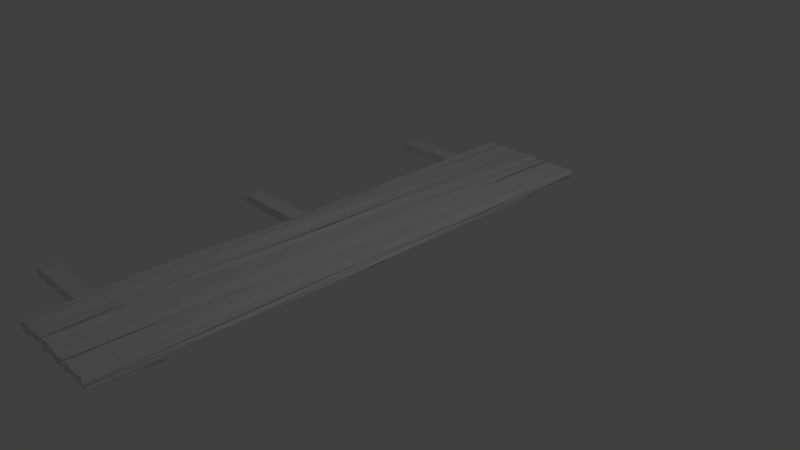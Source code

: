 # Source: ledge_1.blend  (saved by Blender 2.78.0; exported with 4.5.12 LTS)
import bpy
from mathutils import Matrix  # noqa: F401  (used for matrix-valued properties, if any)

bpy.ops.wm.read_factory_settings(use_empty=True)
scene = bpy.context.scene
scene.name = 'Scene'

# ---- collections
col_collection_1 = bpy.data.collections.new('Collection 1'); scene.collection.children.link(col_collection_1)
col_collection_2 = bpy.data.collections.new('Collection 2'); scene.collection.children.link(col_collection_2)

# ---- materials (node trees are filled in below, after node groups)
mat_material = bpy.data.materials.new('Material')
mat_material.alpha_threshold = 0.0
mat_material.use_transparent_shadow = False
mat_material.roughness = 0.5
mat_material.line_color = (0.0, 0.0, 0.0, 1.0)

# ---- material node trees

# ---- world
world_world = bpy.data.worlds.new('World'); scene.world = world_world
world_world.color = (0.05088, 0.05088, 0.05088)
world_world.use_sun_shadow = False
world_world.sun_shadow_jitter_overblur = 0.0
world_world.cycles.sampling_method = 'MANUAL'

# ---- cameras
cam_camera = bpy.data.cameras.new('Camera')
cam_camera.clip_end = 100.0
cam_camera.lens = 35.0
cam_camera.sensor_width = 32.0
cam_camera.sensor_height = 18.0
cam_camera.ortho_scale = 7.314
cam_camera.dof.focus_distance = 0.0
cam_camera.dof.aperture_fstop = 128.0

# ---- lights
light_lamp = bpy.data.lights.new('Lamp', 'POINT')
light_lamp.transmission_factor = 0.0
light_lamp.cutoff_distance = 30.0
light_lamp.energy = 100.0
light_lamp.shadow_buffer_clip_start = 1.001
light_lamp.shadow_soft_size = 0.1
light_lamp.shadow_maximum_resolution = 0.006
light_lamp.use_absolute_resolution = True

# ---- meshes
me_cube = bpy.data.meshes.new('Cube')
me_cube.from_pydata([(-0.2425, -3.935, 0.1138), (0.2582, -3.981, 0.1163), (-0.2252, 3.915, 0.1005), (0.2262, 3.968, 0.1055), (0.2233, 3.959, -0.01756), (-0.2736, 3.926, 0.0268), (0.2296, -3.933, -0.02984), (-0.2529, -3.935, 0.0004973), (-0.7823, -3.947, 0.1357), (-0.2931, -3.932, 0.1059), (-0.7786, 3.894, 0.1036), (-0.2894, 3.938, 0.1042), (-0.2933, 3.94, -0.0008844), (-0.7844, 3.933, 0.0004539), (-0.3, -3.921, -0.01017), (-0.7867, -3.963, -0.03023), (-1.346, -3.968, 0.08973), (-0.8332, -3.947, 0.1157), (-1.37, 3.948, 0.119), (-0.8712, 3.917, 0.1142), (-0.8366, 3.956, 0.006129), (-1.38, 3.95, -0.03417), (-0.8553, -3.934, 0.01469), (-1.337, -3.942, -0.01588), (0.281, 3.903, 0.06226), (-0.2511, 3.935, 0.06092), (-0.2473, -3.939, 0.05769), (0.2206, -3.952, 0.07876), (-0.2533, -0.002569, 0.1226), (0.01875, -3.949, 0.1041), (0.2484, -0.001193, 0.1103), (-0.01832, 3.916, 0.1052), (0.01788, 3.945, -0.03218), (0.2742, 0.02441, 0.01576), (-0.003033, -3.946, -0.01291), (-0.2431, 0.01524, 0.008374), (-0.2898, 3.934, 0.04956), (-0.8151, 3.934, 0.04471), (-0.7922, -3.957, 0.04238), (-0.2927, -3.939, 0.0548), (-0.7621, 0.02878, 0.1342), (-0.5409, -3.94, 0.1096), (-0.2773, -0.0191, 0.07472), (-0.5097, 3.962, 0.1158), (-0.5111, 3.919, 0.02047), (-0.2767, -0.003876, 0.0197), (-0.5658, -3.925, -0.001479), (-0.808, -0.01086, 0.02473), (-0.8507, 3.939, 0.0659), (-1.317, 3.936, 0.0688), (-1.331, -3.964, 0.06483), (-0.8567, -3.929, 0.08684), (-1.329, -0.02217, 0.08231), (-1.07, -3.942, 0.1047), (-0.8502, 0.04332, 0.1064), (-1.102, 3.908, 0.1386), (-1.098, 3.932, -0.0003066), (-0.8741, 0.008484, 0.003424), (-1.101, -3.938, -0.0005924), (-1.356, -0.0147, -0.024), (-1.1, 3.914, 0.03926), (-1.07, 0.0148, 0.1445), (-1.073, -3.939, 0.04846), (-0.835, 0.002129, 0.0228), (-1.066, -0.01539, 0.009782), (-1.369, 0.01681, 0.05007), (-0.539, 3.948, 0.05099), (-0.5255, 0.025, 0.1017), (-0.5338, -3.922, 0.06873), (-0.2701, 0.02788, 0.05311), (-0.522, 0.0191, -0.01631), (-0.7892, -0.02653, 0.02022), (0.01667, 3.948, 0.05694), (0.004501, -0.0177, 0.1143), (-0.01519, -3.944, 0.06845), (0.2458, 0.03629, 0.05397), (-0.02485, 0.001328, -0.0005195), (-0.2636, 0.01769, 0.09037), (0.228, 3.922, 0.0331), (-0.2444, 3.959, 0.09129), (-0.2407, -3.973, 0.01257), (0.2511, -3.94, 0.08576), (-0.2057, -1.95, 0.121), (0.1292, -3.936, 0.111), (0.2306, 1.954, 0.09475), (-0.1656, 3.918, 0.1163), (-0.123, 3.954, -0.01761), (0.2811, 1.932, 0.005714), (0.1298, -3.95, 0.006602), (-0.2303, -1.954, 0.004548), (-0.2987, 3.935, 0.03054), (-0.779, 3.981, 0.07609), (-0.7882, -3.931, 0.03081), (-0.3036, -3.938, 0.07485), (-0.7887, -1.956, 0.1081), (-0.417, -3.953, 0.114), (-0.2906, 1.935, 0.1044), (-0.6778, 3.924, 0.1045), (-0.6746, 3.926, 0.02131), (-0.2884, 1.978, -0.04562), (-0.4291, -3.963, 0.01712), (-0.7636, -1.99, 0.01968), (-0.8596, 3.933, 0.03037), (-1.321, 3.952, 0.07379), (-1.36, -3.938, 0.02389), (-0.8494, -3.916, 0.07159), (-1.358, -1.987, 0.1359), (-0.9768, -3.94, 0.111), (-0.8539, 1.97, 0.1009), (-1.24, 3.925, 0.09087), (-1.195, 3.931, -0.01243), (-0.8175, 1.985, 0.01042), (-0.9809, -3.938, 0.003359), (-1.363, -1.987, -0.0275), (0.2525, 3.921, 0.09039), (-0.2427, 3.908, 0.01107), (-0.2434, -3.936, 0.07918), (0.2424, -3.945, 0.02091), (-0.2761, 1.957, 0.1126), (-0.1219, -3.941, 0.1042), (0.2455, -1.963, 0.1106), (0.1183, 3.927, 0.09971), (0.1246, 3.938, -0.001819), (0.2461, -1.968, 0.001343), (-0.1032, -3.938, 0.03904), (-0.2402, 1.969, 0.01538), (-0.2873, 3.94, 0.09928), (-0.8013, 3.944, 0.0392), (-0.7622, -3.918, 0.08714), (-0.2958, -3.946, 0.02269), (-0.7499, 1.941, 0.1109), (-0.6851, -3.926, 0.1084), (-0.2779, -1.95, 0.08037), (-0.4471, 3.933, 0.0928), (-0.4189, 3.94, -0.002328), (-0.2887, -1.969, 0.001163), (-0.6593, -3.929, 0.001921), (-0.7857, 1.975, -0.0112), (-0.854, 3.94, 0.07906), (-1.382, 3.926, 0.02576), (-1.352, -3.926, 0.06137), (-0.839, -3.932, 0.02242), (-1.345, 1.972, 0.1066), (-1.221, -3.945, 0.1154), (-0.8964, -1.961, 0.1129), (-0.9714, 3.904, 0.1102), (-0.9987, 3.896, -0.003572), (-0.8504, -2.001, 0.03151), (-1.218, -3.958, -0.02958), (-1.36, 1.984, -0.001605), (-1.064, 3.952, 0.08971), (-1.103, 3.934, 0.02813), (-0.9736, 3.936, 0.05493), (-1.223, 3.938, 0.04695), (-1.091, 1.968, 0.1028), (-1.131, -1.989, 0.1268), (-1.221, 0.02833, 0.1282), (-0.9706, -0.009446, 0.1068), (-1.094, -3.933, 0.084), (-1.101, -3.939, 0.00566), (-1.203, -3.935, 0.06346), (-0.9791, -3.919, 0.05494), (-0.884, 0.03489, 0.06864), (-0.8706, -0.01718, -0.01239), (-0.8136, -1.976, 0.04337), (-0.849, 1.961, 0.0535), (-0.9751, 0.005856, 0.0003968), (-1.213, 0.02343, 0.01709), (-1.104, -1.958, 0.02131), (-1.107, 1.977, -0.01434), (-1.321, -0.002205, 0.1173), (-1.345, -0.001503, 0.02364), (-1.35, 1.995, 0.08425), (-1.352, -1.964, 0.05527), (-0.5596, 3.942, 0.07717), (-0.5598, 3.939, 0.05884), (-0.4199, 3.948, 0.07638), (-0.6782, 3.95, 0.06921), (-0.5597, 1.94, 0.09852), (-0.5275, -2.008, 0.1238), (-0.7084, 0.006161, 0.09306), (-0.3904, -0.009323, 0.1053), (-0.5429, -3.935, 0.08151), (-0.5739, -3.946, 0.01717), (-0.6611, -3.941, 0.05748), (-0.4138, -3.938, 0.06099), (-0.2798, 0.009677, 0.07012), (-0.2943, 0.0006179, 0.02705), (-0.2814, -1.997, 0.03826), (-0.2974, 1.969, 0.05625), (-0.4291, -0.01345, -0.01722), (-0.6623, -0.002884, -0.003077), (-0.5325, -1.98, -0.04739), (-0.545, 1.968, -0.004428), (-0.7942, -0.001253, 0.08694), (-0.8086, 0.008652, 0.01931), (-0.7967, 1.932, 0.08456), (-0.7739, -1.955, 0.09125), (-0.01654, 3.954, 0.07714), (-0.006137, 3.933, 0.01813), (0.09356, 3.935, 0.0541), (-0.1556, 3.955, 0.03747), (0.0037, 1.967, 0.1067), (0.004541, -1.992, 0.1278), (-0.09344, -0.01319, 0.09846), (0.129, -0.007962, 0.1142), (-0.008536, -3.925, 0.07622), (0.02625, -3.936, 0.03028), (-0.1245, -3.916, 0.05477), (0.1074, -3.953, 0.04167), (0.2411, -0.003529, 0.09449), (0.2578, 0.01156, 0.02695), (0.2585, -1.989, 0.03115), (0.2624, 1.991, 0.04994), (0.1174, -0.03513, -0.001296), (-0.1554, 0.005401, 0.02882), (0.01278, -1.948, -0.03799), (0.02422, 1.954, 0.01814), (-0.2575, 0.01208, 0.09746), (-0.2762, 0.002087, 0.008483), (-0.256, 1.976, 0.053), (-0.2441, -2.012, 0.04523), (-0.2259, -1.985, 0.02032), (-0.2243, 1.94, 0.008984), (-0.2268, 2.005, 0.1076), (-0.1277, 1.978, 0.0003494), (-0.163, -1.991, 0.0214), (0.13, -1.95, -0.003505), (0.2794, 1.971, 0.06392), (0.2511, -1.972, 0.02573), (0.2075, -1.947, 0.09607), (0.1647, -3.94, 0.01127), (-0.1226, -3.942, 0.02568), (-0.1254, -3.938, 0.08307), (0.1219, -1.965, 0.09918), (-0.159, -1.994, 0.1337), (-0.1516, 1.956, 0.1165), (-0.1373, 3.949, 0.03122), (0.1164, 3.946, -0.007826), (0.1523, 3.928, 0.08822), (-0.7768, -1.997, 0.05268), (-0.7777, 1.944, 0.01563), (-0.7914, 1.969, 0.08084), (-0.6744, 1.969, -0.001082), (-0.6754, -1.946, -0.001722), (-0.4233, -1.966, 0.004149), (-0.2872, 1.95, 0.04734), (-0.2955, -1.971, 0.03271), (-0.2892, -1.949, 0.08928), (-0.4154, -3.938, 0.02672), (-0.6844, -3.943, 0.03463), (-0.6635, -3.937, 0.08432), (-0.4113, -1.962, 0.1219), (-0.6596, -1.969, 0.1152), (-0.7078, 1.944, 0.1156), (-0.6557, 3.936, 0.0161), (-0.4201, 3.938, 0.02371), (-0.4295, 3.949, 0.0712), (-1.352, -1.97, 0.03642), (-1.333, 1.94, 0.01568), (-1.326, 1.975, 0.09704), (-1.261, 1.98, 0.02627), (-1.195, -1.958, -0.03455), (-0.944, -1.993, -0.02166), (-0.8552, 1.967, 0.009165), (-0.8652, -1.966, 0.000929), (-0.8271, -1.939, 0.07678), (-0.9758, -3.945, 0.03595), (-1.218, -3.929, 0.02215), (-1.209, -3.907, 0.1153), (-0.9594, -1.942, 0.09764), (-1.24, -2.003, 0.1236), (-1.228, 1.96, 0.1029), (-1.215, 3.927, 0.02322), (-0.9482, 3.964, 0.04947), (-0.9721, 3.94, 0.09286), (-1.249, 3.956, 0.08335), (-0.9845, 1.969, 0.113), (-0.9763, -3.9, 0.07973), (-0.8554, 1.966, 0.08378), (-0.9756, 1.987, -0.02027), (-1.348, -1.968, 0.08182), (-0.657, 3.94, 0.05301), (-0.4172, 1.963, 0.1217), (-0.3948, -3.942, 0.06982), (-0.269, 1.977, 0.1044), (-0.4321, 1.99, -0.009099), (-0.7856, -1.97, 0.07843), (-0.1429, 3.903, 0.09151), (0.1243, 1.969, 0.1102), (0.1243, -3.941, 0.08191), (0.2851, 1.978, 0.09138), (0.1208, 1.972, -0.007991), (-0.2465, -1.97, 0.1114)], [], [(293, 116, 0, 82), (292, 122, 4, 87), (291, 114, 3, 84), (290, 81, 1, 83), (289, 84, 3, 121), (288, 79, 2, 85), (287, 128, 8, 94), (286, 134, 12, 99), (285, 126, 11, 96), (284, 93, 9, 95), (283, 96, 11, 133), (282, 91, 10, 97), (281, 140, 16, 106), (280, 146, 20, 111), (279, 138, 19, 108), (278, 105, 17, 107), (277, 108, 19, 145), (276, 103, 18, 109), (275, 150, 55, 145), (274, 151, 60, 152), (273, 139, 49, 153), (272, 154, 55, 109), (271, 155, 61, 156), (270, 144, 54, 157), (269, 158, 53, 143), (268, 159, 62, 160), (267, 141, 51, 161), (266, 162, 54, 144), (265, 163, 63, 164), (264, 102, 48, 165), (263, 166, 57, 147), (262, 167, 64, 168), (261, 110, 56, 169), (260, 170, 52, 142), (259, 171, 65, 172), (258, 104, 50, 173), (257, 174, 43, 133), (256, 175, 66, 176), (255, 127, 37, 177), (254, 178, 43, 97), (253, 179, 67, 180), (252, 132, 42, 181), (251, 182, 41, 131), (250, 183, 68, 184), (249, 129, 39, 185), (248, 186, 42, 132), (247, 187, 69, 188), (246, 90, 36, 189), (245, 190, 45, 135), (244, 191, 70, 192), (243, 98, 44, 193), (242, 194, 40, 130), (241, 195, 71, 196), (240, 92, 38, 197), (239, 198, 31, 121), (238, 199, 72, 200), (237, 115, 25, 201), (236, 202, 31, 85), (235, 203, 73, 204), (234, 120, 30, 205), (233, 206, 29, 119), (232, 207, 74, 208), (231, 117, 27, 209), (230, 210, 30, 120), (229, 211, 75, 212), (228, 78, 24, 213), (227, 214, 33, 123), (226, 215, 76, 216), (225, 86, 32, 217), (224, 218, 28, 118), (223, 219, 77, 220), (222, 80, 26, 221), (219, 222, 221, 77), (35, 89, 222, 219), (89, 7, 80, 222), (115, 223, 220, 25), (5, 125, 223, 115), (125, 35, 219, 223), (79, 224, 118, 2), (25, 220, 224, 79), (220, 77, 218, 224), (215, 225, 217, 76), (35, 125, 225, 215), (125, 5, 86, 225), (124, 226, 216, 34), (7, 89, 226, 124), (89, 35, 215, 226), (88, 227, 123, 6), (34, 216, 227, 88), (216, 76, 214, 227), (211, 228, 213, 75), (33, 87, 228, 211), (87, 4, 78, 228), (117, 229, 212, 27), (6, 123, 229, 117), (123, 33, 211, 229), (81, 230, 120, 1), (27, 212, 230, 81), (212, 75, 210, 230), (207, 231, 209, 74), (34, 88, 231, 207), (88, 6, 117, 231), (80, 232, 208, 26), (7, 124, 232, 80), (124, 34, 207, 232), (116, 233, 119, 0), (26, 208, 233, 116), (208, 74, 206, 233), (203, 234, 205, 73), (29, 83, 234, 203), (83, 1, 120, 234), (82, 235, 204, 28), (0, 119, 235, 82), (119, 29, 203, 235), (118, 236, 85, 2), (28, 204, 236, 118), (204, 73, 202, 236), (199, 237, 201, 72), (32, 86, 237, 199), (86, 5, 115, 237), (78, 238, 200, 24), (4, 122, 238, 78), (122, 32, 199, 238), (114, 239, 121, 3), (24, 200, 239, 114), (200, 72, 198, 239), (195, 240, 197, 71), (47, 101, 240, 195), (101, 15, 92, 240), (127, 241, 196, 37), (13, 137, 241, 127), (137, 47, 195, 241), (91, 242, 130, 10), (37, 196, 242, 91), (196, 71, 194, 242), (191, 243, 193, 70), (47, 137, 243, 191), (137, 13, 98, 243), (136, 244, 192, 46), (15, 101, 244, 136), (101, 47, 191, 244), (100, 245, 135, 14), (46, 192, 245, 100), (192, 70, 190, 245), (187, 246, 189, 69), (45, 99, 246, 187), (99, 12, 90, 246), (129, 247, 188, 39), (14, 135, 247, 129), (135, 45, 187, 247), (93, 248, 132, 9), (39, 188, 248, 93), (188, 69, 186, 248), (183, 249, 185, 68), (46, 100, 249, 183), (100, 14, 129, 249), (92, 250, 184, 38), (15, 136, 250, 92), (136, 46, 183, 250), (128, 251, 131, 8), (38, 184, 251, 128), (184, 68, 182, 251), (179, 252, 181, 67), (41, 95, 252, 179), (95, 9, 132, 252), (94, 253, 180, 40), (8, 131, 253, 94), (131, 41, 179, 253), (130, 254, 97, 10), (40, 180, 254, 130), (180, 67, 178, 254), (175, 255, 177, 66), (44, 98, 255, 175), (98, 13, 127, 255), (90, 256, 176, 36), (12, 134, 256, 90), (134, 44, 175, 256), (126, 257, 133, 11), (36, 176, 257, 126), (176, 66, 174, 257), (171, 258, 173, 65), (59, 113, 258, 171), (113, 23, 104, 258), (139, 259, 172, 49), (21, 149, 259, 139), (149, 59, 171, 259), (103, 260, 142, 18), (49, 172, 260, 103), (172, 65, 170, 260), (167, 261, 169, 64), (59, 149, 261, 167), (149, 21, 110, 261), (148, 262, 168, 58), (23, 113, 262, 148), (113, 59, 167, 262), (112, 263, 147, 22), (58, 168, 263, 112), (168, 64, 166, 263), (163, 264, 165, 63), (57, 111, 264, 163), (111, 20, 102, 264), (141, 265, 164, 51), (22, 147, 265, 141), (147, 57, 163, 265), (105, 266, 144, 17), (51, 164, 266, 105), (164, 63, 162, 266), (159, 267, 161, 62), (58, 112, 267, 159), (112, 22, 141, 267), (104, 268, 160, 50), (23, 148, 268, 104), (148, 58, 159, 268), (140, 269, 143, 16), (50, 160, 269, 140), (160, 62, 158, 269), (155, 270, 157, 61), (53, 107, 270, 155), (107, 17, 144, 270), (106, 271, 156, 52), (16, 143, 271, 106), (143, 53, 155, 271), (142, 272, 109, 18), (52, 156, 272, 142), (156, 61, 154, 272), (151, 273, 153, 60), (56, 110, 273, 151), (110, 21, 139, 273), (102, 274, 152, 48), (20, 146, 274, 102), (146, 56, 151, 274), (138, 275, 145, 19), (48, 152, 275, 138), (152, 60, 150, 275), (150, 276, 109, 55), (60, 153, 276, 150), (153, 49, 103, 276), (154, 277, 145, 55), (61, 157, 277, 154), (157, 54, 108, 277), (158, 278, 107, 53), (62, 161, 278, 158), (161, 51, 105, 278), (162, 279, 108, 54), (63, 165, 279, 162), (165, 48, 138, 279), (166, 280, 111, 57), (64, 169, 280, 166), (169, 56, 146, 280), (170, 281, 106, 52), (65, 173, 281, 170), (173, 50, 140, 281), (174, 282, 97, 43), (66, 177, 282, 174), (177, 37, 91, 282), (178, 283, 133, 43), (67, 181, 283, 178), (181, 42, 96, 283), (182, 284, 95, 41), (68, 185, 284, 182), (185, 39, 93, 284), (186, 285, 96, 42), (69, 189, 285, 186), (189, 36, 126, 285), (190, 286, 99, 45), (70, 193, 286, 190), (193, 44, 134, 286), (194, 287, 94, 40), (71, 197, 287, 194), (197, 38, 128, 287), (198, 288, 85, 31), (72, 201, 288, 198), (201, 25, 79, 288), (202, 289, 121, 31), (73, 205, 289, 202), (205, 30, 84, 289), (206, 290, 83, 29), (74, 209, 290, 206), (209, 27, 81, 290), (210, 291, 84, 30), (75, 213, 291, 210), (213, 24, 114, 291), (214, 292, 87, 33), (76, 217, 292, 214), (217, 32, 122, 292), (218, 293, 82, 28), (77, 221, 293, 218), (221, 26, 116, 293)])
me_cube.materials.append(mat_material)
me_cube.use_remesh_preserve_volume = False
me_cube.use_remesh_preserve_attributes = False
me_cube.use_mirror_vertex_groups = False
me_cube.update()
me_plane = bpy.data.meshes.new('Plane')
me_plane.from_pydata([(-2.006, -0.7131, -0.1372), (0.7263, -0.7131, -0.1372), (-2.006, 0.7131, -0.1372), (0.7263, 0.7131, -0.1372), (-2.006, -0.7131, -0.009379), (0.7263, -0.7131, -0.009379), (-2.006, 0.7131, -0.009379), (0.7263, 0.7131, -0.009379), (-2.011, 34.27, -0.143), (0.7215, 34.27, -0.143), (-2.011, 35.69, -0.143), (0.7215, 35.69, -0.143), (-2.011, 34.27, -0.01518), (0.7215, 34.27, -0.01518), (-2.011, 35.69, -0.01518), (0.7215, 35.69, -0.01518), (-2.011, 16.76, -0.143), (0.7215, 16.76, -0.143), (-2.011, 18.19, -0.143), (0.7215, 18.19, -0.143), (-2.011, 16.76, -0.01518), (0.7215, 16.76, -0.01518), (-2.011, 18.19, -0.01518), (0.7215, 18.19, -0.01518)], [], [(0, 2, 3, 1), (4, 5, 7, 6), (1, 3, 7, 5), (2, 0, 4, 6), (3, 2, 6, 7), (0, 1, 5, 4), (8, 10, 11, 9), (12, 13, 15, 14), (9, 11, 15, 13), (10, 8, 12, 14), (11, 10, 14, 15), (8, 9, 13, 12), (16, 18, 19, 17), (20, 21, 23, 22), (17, 19, 23, 21), (18, 16, 20, 22), (19, 18, 22, 23), (16, 17, 21, 20)])
me_plane.use_remesh_preserve_volume = False
me_plane.use_remesh_preserve_attributes = False
me_plane.use_mirror_vertex_groups = False
me_plane.update()

# ---- objects
ob_cube = bpy.data.objects.new('Cube', me_cube)
ob_lamp = bpy.data.objects.new('Lamp', light_lamp)
ob_camera = bpy.data.objects.new('Camera', cam_camera)
ob_plane = bpy.data.objects.new('Plane', me_plane)

# ---- transforms, parenting, visibility, modifiers, constraints
ob_cube.location = (0.0, 0.0, 0.0)
ob_cube.lock_rotations_4d = False
ob_cube.empty_display_type = 'ARROWS'
ob_cube.lineart.crease_threshold = 0.0
ob_lamp.location = (4.076, 1.005, 5.904)
ob_lamp.rotation_euler = (0.6503, 0.05522, 1.866)
ob_lamp.lock_rotations_4d = False
ob_lamp.empty_display_type = 'ARROWS'
ob_lamp.color = (0.0, 0.0, 0.0, 0.0)
ob_lamp.lineart.crease_threshold = 0.0
ob_camera.location = (7.481, -6.508, 5.344)
ob_camera.rotation_euler = (1.109, 0.0, 0.8149)
ob_camera.lock_rotations_4d = False
ob_camera.empty_display_type = 'ARROWS'
ob_camera.color = (0.0, 0.0, 0.0, 0.0)
ob_camera.display_type = 'WIRE'
ob_camera.lineart.crease_threshold = 0.0
ob_plane.location = (-0.616, -3.122, 0.0)
ob_plane.scale = (1.0, 0.1811, 1.0)
ob_plane.lineart.crease_threshold = 0.0

# ---- collection membership
col_collection_1.objects.link(ob_cube)
col_collection_1.objects.link(ob_lamp)
col_collection_1.objects.link(ob_camera)
col_collection_2.objects.link(ob_plane)

# ---- scene / render settings (as saved in the file)
scene.camera = ob_camera
scene.frame_start = 1; scene.frame_end = 250; scene.frame_set(0)
scene.render.engine = 'BLENDER_EEVEE_NEXT'
scene.render.resolution_percentage = 50
scene.render.dither_intensity = 0.0
scene.cycles.use_denoising = False
scene.cycles.samples = 128
scene.cycles.sampling_pattern = 'TABULATED_SOBOL'
scene.cycles.light_sampling_threshold = 0.0
scene.cycles.use_adaptive_sampling = False
scene.cycles.use_light_tree = False
scene.cycles.blur_glossy = 0.0
scene.cycles.sample_clamp_indirect = 0.0
scene.view_settings.view_transform = 'Standard'
bpy.context.view_layer.update()
